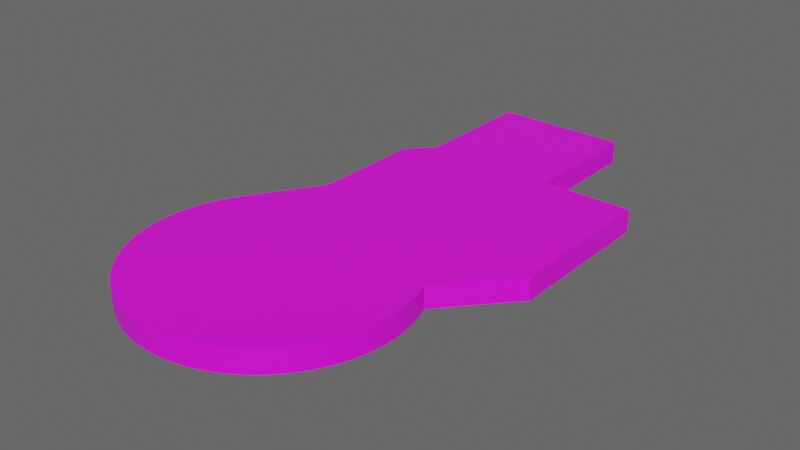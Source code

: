 # Source: house_floor.blend  (saved by Blender 2.93.21; exported with 4.5.12 LTS)
import bpy
from mathutils import Matrix  # noqa: F401  (used for matrix-valued properties, if any)

bpy.ops.wm.read_factory_settings(use_empty=True)
scene = bpy.context.scene
scene.name = 'Scene'

# ---- collections
col_collection = bpy.data.collections.new('Collection'); scene.collection.children.link(col_collection)

# ---- images (referenced by path relative to the original .blend; pixels are not part of the script)
import os
ASSET_DIR = os.environ.get("B2B_ASSET_DIR", "")  # directory of the original .blend (textures are referenced by path, not embedded)
HERE = os.path.dirname(os.path.abspath(__file__))  # packed textures are extracted next to this script under _unpacked/

def load_image(name, relpath, width, height, colorspace="sRGB"):
    """Load a texture the original file referenced (path relative to the .blend, or extracted next to this script)."""
    p = next((c for c in (os.path.join(HERE, relpath), os.path.join(ASSET_DIR, relpath)) if relpath and os.path.exists(c)), "")
    if p:
        img = bpy.data.images.load(p, check_existing=True)
        img.name = name
    else:  # same state as the original file: an image datablock whose file is absent (Cycles renders it pink)
        img = bpy.data.images.new(name, width, height)
        img.source = "FILE"
        img.filepath = "//" + (relpath or name)
    img.colorspace_settings.name = colorspace
    return img
img_woodenwalls_solid_png = load_image('woodenwalls_solid.png', 'woodenwalls_solid.png', 1024, 1024, 'sRGB')

# ---- materials (node trees are filled in below, after node groups)
mat_woodenwalls = bpy.data.materials.new('WoodenWalls')
mat_woodenwalls.use_transparent_shadow = False

# ---- material node trees
mat_woodenwalls.use_nodes = True; mat_woodenwalls.node_tree.nodes.clear()
_N = mat_woodenwalls.node_tree.nodes; _L = mat_woodenwalls.node_tree.links
n0 = _N.new('ShaderNodeBsdfPrincipled'); n0.name = 'Principled BSDF'; n0.location = (10, 300)
n0.distribution = 'GGX'
n0.subsurface_method = 'BURLEY'
n0.inputs[3].default_value = 1.45
n0.inputs[27].default_value = (0.0, 0.0, 0.0, 1.0)
n0.inputs[28].default_value = 1.0
n1 = _N.new('ShaderNodeOutputMaterial'); n1.name = 'Material Output'; n1.location = (300, 300)
n2 = _N.new('ShaderNodeTexImage'); n2.name = 'Image Texture'; n2.location = (-280, 280)
n2.image = img_woodenwalls_solid_png
_L.new(n0.outputs[0], n1.inputs[0])
_L.new(n2.outputs[0], n0.inputs[0])
n1.is_active_output = True

# ---- world
world_world = bpy.data.worlds.new('World'); scene.world = world_world
world_world.use_nodes = True; world_world.node_tree.nodes.clear()
_N = world_world.node_tree.nodes; _L = world_world.node_tree.links
n0 = _N.new('ShaderNodeOutputWorld'); n0.name = 'World Output'; n0.location = (300, 300)
n1 = _N.new('ShaderNodeBackground'); n1.name = 'Background'; n1.location = (10, 300)
n1.inputs[0].default_value = (0.05088, 0.05088, 0.05088, 1.0)
n1.inputs[1].default_value = 2.2
_L.new(n1.outputs[0], n0.inputs[0])
n0.is_active_output = True
world_world.color = (0.05088, 0.05088, 0.05088)
world_world.use_sun_shadow = False
world_world.sun_shadow_jitter_overblur = 0.0

# ---- meshes
me_plane_007 = bpy.data.meshes.new('Plane.007')
me_plane_007.from_pydata([(-5.568, 4.228, 0.04501), (-5.568, 18.21, 0.04501), (-13.49, 18.21, 0.04501), (-13.49, 29.62, 0.04501), (-25.23, 29.62, 0.04501), (-25.23, 18.38, 0.04501), (-27.27, 16.17, 0.04501), (-27.27, 6.254, 0.04501), (-30.98, 0.4358, 0.04501), (-10.68, -1.574, 0.04501), (-10.3, -2.643, 0.04501), (-10.02, -3.744, 0.04501), (-9.853, -4.867, 0.04501), (-9.798, -6.0, 0.04501), (-9.853, -7.134, 0.04501), (-10.02, -8.256, 0.04501), (-10.3, -9.357, 0.04501), (-10.68, -10.43, 0.04501), (-11.16, -11.45, 0.04501), (-11.75, -12.43, 0.04501), (-12.42, -13.34, 0.04501), (-13.19, -14.18, 0.04501), (-14.03, -14.94, 0.04501), (-14.94, -15.62, 0.04501), (-15.91, -16.2, 0.04501), (-16.94, -16.68, 0.04501), (-18.01, -17.07, 0.04501), (-19.11, -17.34, 0.04501), (-20.23, -17.51, 0.04501), (-21.36, -17.56, 0.04501), (-22.5, -17.51, 0.04501), (-23.62, -17.34, 0.04501), (-24.72, -17.07, 0.04501), (-25.79, -16.68, 0.04501), (-26.81, -16.2, 0.04501), (-27.79, -15.62, 0.04501), (-28.7, -14.94, 0.04501), (-29.54, -14.18, 0.04501), (-30.3, -13.34, 0.04501), (-30.98, -12.43, 0.04501), (-31.56, -11.45, 0.04501), (-32.05, -10.43, 0.04501), (-32.43, -9.357, 0.04501), (-32.71, -8.256, 0.04501), (-32.87, -7.134, 0.04501), (-32.93, -6.0, 0.04501), (-32.87, -4.867, 0.04501), (-32.71, -3.744, 0.04501), (-32.43, -2.643, 0.04501), (-32.05, -1.574, 0.04501), (-31.56, -0.5484, 0.04501), (-5.568, 11.2, 0.04501), (-5.568, 14.63, 0.04501), (-5.568, 8.848, 0.04501), (-5.568, 5.623, 0.04501), (-13.49, 23.1, 0.04501), (-13.49, 19.68, 0.04501), (-13.49, 25.12, 0.04501), (-13.49, 28.31, 0.04501), (-25.23, 22.29, 0.04501), (-25.23, 25.49, 0.04501), (-27.27, 9.502, -0.08804), (-27.27, 12.91, -0.08804), (-5.566, 4.228, -1.948), (-5.566, 18.21, -1.948), (-13.49, 18.21, -1.948), (-13.49, 29.62, -1.948), (-25.23, 29.62, -1.948), (-25.23, 18.38, -1.948), (-27.27, 16.17, -1.948), (-27.27, 6.254, -1.948), (-30.98, 0.4358, -1.948), (-10.68, -1.574, -1.948), (-10.29, -2.643, -1.948), (-10.02, -3.744, -1.948), (-9.851, -4.867, -1.948), (-9.796, -6.0, -1.948), (-9.851, -7.134, -1.948), (-10.02, -8.256, -1.948), (-10.29, -9.357, -1.948), (-10.68, -10.43, -1.948), (-11.16, -11.45, -1.948), (-11.74, -12.43, -1.948), (-12.42, -13.34, -1.948), (-13.18, -14.18, -1.948), (-14.02, -14.94, -1.948), (-14.94, -15.62, -1.948), (-15.91, -16.2, -1.948), (-16.93, -16.68, -1.948), (-18.0, -17.07, -1.948), (-19.1, -17.34, -1.948), (-20.23, -17.51, -1.948), (-21.36, -17.56, -1.948), (-22.49, -17.51, -1.948), (-23.62, -17.34, -1.948), (-24.72, -17.07, -1.948), (-25.79, -16.68, -1.948), (-26.81, -16.2, -1.948), (-27.79, -15.62, -1.948), (-28.7, -14.94, -1.948), (-29.54, -14.18, -1.948), (-30.3, -13.34, -1.948), (-30.98, -12.43, -1.948), (-31.56, -11.45, -1.948), (-32.05, -10.43, -1.948), (-32.43, -9.357, -1.948), (-32.7, -8.256, -1.948), (-32.87, -7.134, -1.948), (-32.93, -6.0, -1.948), (-32.87, -4.867, -1.948), (-32.7, -3.744, -1.948), (-32.43, -2.643, -1.948), (-32.05, -1.574, -1.948), (-31.56, -0.5484, -1.948), (-5.566, 11.2, -1.948), (-5.566, 14.63, -1.948), (-5.566, 8.848, -1.948), (-5.566, 5.623, -1.948), (-13.49, 23.1, -1.948), (-13.49, 19.68, -1.948), (-13.49, 25.12, -1.948), (-13.49, 28.31, -1.948), (-25.23, 22.29, -1.948), (-25.23, 25.49, -1.948), (-27.27, 9.502, -2.081), (-27.27, 12.91, -2.081)], [], [(52, 1, 2, 56, 55, 57, 58, 3, 4, 60, 59, 5, 6, 62, 61, 7, 8, 50, 49, 48, 47, 46, 45, 44, 43, 42, 41, 40, 39, 38, 37, 36, 35, 34, 33, 32, 31, 30, 29, 28, 27, 26, 25, 24, 23, 22, 21, 20, 19, 18, 17, 16, 15, 14, 13, 12, 11, 10, 9, 0, 54, 53, 51), (115, 114, 116, 117, 63, 72, 73, 74, 75, 76, 77, 78, 79, 80, 81, 82, 83, 84, 85, 86, 87, 88, 89, 90, 91, 92, 93, 94, 95, 96, 97, 98, 99, 100, 101, 102, 103, 104, 105, 106, 107, 108, 109, 110, 111, 112, 113, 71, 70, 124, 125, 69, 68, 122, 123, 67, 66, 121, 120, 118, 119, 65, 64), (37, 38, 101, 100), (11, 12, 75, 74), (38, 39, 102, 101), (12, 13, 76, 75), (39, 40, 103, 102), (13, 14, 77, 76), (40, 41, 104, 103), (14, 15, 78, 77), (41, 42, 105, 104), (15, 16, 79, 78), (42, 43, 106, 105), (16, 17, 80, 79), (43, 44, 107, 106), (17, 18, 81, 80), (44, 45, 108, 107), (18, 19, 82, 81), (45, 46, 109, 108), (19, 20, 83, 82), (46, 47, 110, 109), (20, 21, 84, 83), (47, 48, 111, 110), (21, 22, 85, 84), (48, 49, 112, 111), (22, 23, 86, 85), (49, 50, 113, 112), (23, 24, 87, 86), (0, 9, 72, 63), (24, 25, 88, 87), (51, 53, 116, 114), (25, 26, 89, 88), (53, 54, 117, 116), (26, 27, 90, 89), (1, 52, 115, 64), (54, 0, 63, 117), (27, 28, 91, 90), (50, 8, 71, 113), (56, 2, 65, 119), (28, 29, 92, 91), (2, 1, 64, 65), (57, 55, 118, 120), (29, 30, 93, 92), (3, 58, 121, 66), (58, 57, 120, 121), (30, 31, 94, 93), (4, 3, 66, 67), (59, 60, 123, 122), (31, 32, 95, 94), (5, 59, 122, 68), (60, 4, 67, 123), (32, 33, 96, 95), (6, 5, 68, 69), (62, 6, 69, 125), (33, 34, 97, 96), (7, 61, 124, 70), (52, 51, 114, 115), (34, 35, 98, 97), (8, 7, 70, 71), (55, 56, 119, 118), (35, 36, 99, 98), (9, 10, 73, 72), (61, 62, 125, 124), (36, 37, 100, 99), (10, 11, 74, 73)])
_uv = me_plane_007.uv_layers.new(name='UVMap')
_uv.uv.foreach_set('vector', [0.0, 0.0, 0.0, 0.0, 0.0, 0.0, 0.0, 0.0, 0.0, 0.0, 0.0, 0.0, 0.0, 0.0, 0.0, 0.0, 0.0, 0.0, 0.0, 0.0, 0.0, 0.0, 0.0, 0.0, 0.0, 0.0, 0.0, 0.0, 0.0, 0.0, 0.0, 0.0, 0.0, 0.0, 0.0, 0.0, 0.0, 0.0, 0.0, 0.0, 0.0, 0.0, 0.0, 0.0, 0.0, 0.0, 0.0, 0.0, 0.0, 0.0, 0.0, 0.0, 0.0, 0.0, 0.0, 0.0, 0.0, 0.0, 0.0, 0.0, 0.0, 0.0, 0.0, 0.0, 0.0, 0.0, 0.0, 0.0, 0.0, 0.0, 0.0, 0.0, 0.0, 0.0, 0.0, 0.0, 0.0, 0.0, 0.0, 0.0, 0.0, 0.0, 0.0, 0.0, 0.0, 0.0, 0.0, 0.0, 0.0, 0.0, 0.0, 0.0, 0.0, 0.0, 0.0, 0.0, 0.0, 0.0, 0.0, 0.0, 0.0, 0.0, 0.0, 0.0, 0.0, 0.0, 0.0, 0.0, 0.0, 0.0, 0.0, 0.0, 0.0, 0.0, 0.0, 0.0, 0.0, 0.0, 0.0, 0.0, 0.0, 0.0, 0.0, 0.0, 0.0, 0.0, 0.0, 0.0, 0.0, 0.0, 0.0, 0.0, 0.0, 0.0, 0.0, 0.0, 0.0, 0.0, 0.0, 0.0, 0.0, 0.0, 0.0, 0.0, 0.0, 0.0, 0.0, 0.0, 0.0, 0.0, 0.0, 0.0, 0.0, 0.0, 0.0, 0.0, 0.0, 0.0, 0.0, 0.0, 0.0, 0.0, 0.0, 0.0, 0.0, 0.0, 0.0, 0.0, 0.0, 0.0, 0.0, 0.0, 0.0, 0.0, 0.0, 0.0, 0.0, 0.0, 0.0, 0.0, 0.0, 0.0, 0.0, 0.0, 0.0, 0.0, 0.0, 0.0, 0.0, 0.0, 0.0, 0.0, 0.0, 0.0, 0.0, 0.0, 0.0, 0.0, 0.0, 0.0, 0.0, 0.0, 0.0, 0.0, 0.0, 0.0, 0.0, 0.0, 0.0, 0.0, 0.0, 0.0, 0.0, 0.0, 0.0, 0.0, 0.0, 0.0, 0.0, 0.0, 0.0, 0.0, 0.0, 0.0, 0.0, 0.0, 0.0, 0.0, 0.0, 0.0, 0.0, 0.0, 0.0, 0.0, 0.0, 0.0, 0.0, 0.0, 0.0, 0.0, 0.0, 0.0, 0.0, 0.0, 0.0, 0.0, 0.0, 0.0, 0.0, 0.0, 0.0, 0.0, 0.0, 0.0, 0.0, 0.0, 0.0, 0.0, 0.0, 0.0, 0.0, 0.0, 0.0, 0.0, 0.0, 0.0, 0.0, 0.0, 0.0, 0.0, 0.0, 0.0, 0.0, 0.0, 0.0, 0.0, 0.0, 0.0, 0.0, 0.0, 0.0, 0.0, 0.0, 0.0, 0.0, 0.0, 0.0, 0.0, 0.0, 0.0, 0.0, 0.0, 0.0, 0.0, 0.0, 0.0, 0.0, 0.0, 0.0, 0.0, 0.0, 0.0, 0.0, 0.0, 0.0, 0.0, 0.0, 0.0, 0.0, 0.0, 0.0, 0.0, 0.0, 0.0, 0.0, 0.0, 0.0, 0.0, 0.0, 0.0, 0.0, 0.0, 0.0, 0.0, 0.0, 0.0, 0.0, 0.0, 0.0, 0.0, 0.0, 0.0, 0.0, 0.0, 0.0, 0.0, 0.0, 0.0, 0.0, 0.0, 0.0, 0.0, 0.0, 0.0, 0.0, 0.0, 0.0, 0.0, 0.0, 0.0, 0.0, 0.0, 0.0, 0.0, 0.0, 0.0, 0.0, 0.0, 0.0, 0.0, 0.0, 0.0, 0.0, 0.0, 0.0, 0.0, 0.0, 0.0, 0.0, 0.0, 0.0, 0.0, 0.0, 0.0, 0.0, 0.0, 0.0, 0.0, 0.0, 0.0, 0.0, 0.0, 0.0, 0.0, 0.0, 0.0, 0.0, 0.0, 0.0, 0.0, 0.0, 0.0, 0.0, 0.0, 0.0, 0.0, 0.0, 0.0, 0.0, 0.0, 0.0, 0.0, 0.0, 0.0, 0.0, 0.0, 0.0, 0.0, 0.0, 0.0, 0.0, 0.0, 0.0, 0.0, 0.0, 0.0, 0.0, 0.0, 0.0, 0.0, 0.0, 0.0, 0.0, 0.0, 0.0, 0.0, 0.0, 0.0, 0.0, 0.0, 0.0, 0.0, 0.0, 0.0, 0.0, 0.0, 0.0, 0.0, 0.0, 0.0, 0.0, 0.0, 0.0, 0.0, 0.0, 0.0, 0.0, 0.0, 0.0, 0.0, 0.0, 0.0, 0.0, 0.0, 0.0, 0.0, 0.0, 0.0, 0.0, 0.0, 0.0, 0.0, 0.0, 0.0, 0.0, 0.0, 0.0, 0.0, 0.0, 0.0, 0.0, 0.0, 0.0, 0.0, 0.0, 0.0, 0.0, 0.0, 0.0, 0.0, 0.0, 0.0, 0.0, 0.0, 0.0, 0.0, 0.0, 0.0, 0.0, 0.0, 0.0, 0.0, 0.0, 0.0, 0.0, 0.0, 0.0, 0.0, 0.0, 0.0, 0.0, 0.0, 0.0, 0.0, 0.0, 0.0, 0.0, 0.0, 0.0, 0.0, 0.0, 0.0, 0.0, 0.0, 0.0, 0.0, 0.0, 0.0, 0.0, 0.0, 0.0, 0.0, 0.0, 0.0, 0.0, 0.0, 0.0, 0.0, 0.0, 0.0, 0.0, 0.0, 0.0, 0.0, 0.0, 0.0, 0.0, 0.0, 0.0, 0.0, 0.0, 0.0, 0.0, 0.0, 0.0, 0.0, 0.0, 0.0, 0.0, 0.0, 0.0, 0.0, 0.0, 0.0, 0.0, 0.0, 0.0, 0.0, 0.0, 0.0, 0.0, 0.0, 0.0, 0.0, 0.0, 0.0, 0.0, 0.0, 0.0, 0.0, 0.0, 0.0, 0.0, 0.0, 0.0, 0.0, 0.0, 0.0, 0.0, 0.0, 0.0, 0.0, 0.0, 0.0, 0.0, 0.0, 0.0, 0.0, 0.0, 0.0, 0.0, 0.0, 0.0, 0.0, 0.0, 0.0, 0.0, 0.0, 0.0, 0.0, 0.0, 0.0, 0.0, 0.0, 0.0, 0.0, 0.0, 0.0, 0.0, 0.0, 0.0, 0.0, 0.0, 0.0, 0.0, 0.0, 0.0, 0.0, 0.0, 0.0, 0.0, 0.0, 0.0, 0.0, 0.0, 0.0, 0.0, 0.0, 0.0, 0.0, 0.0, 0.0, 0.0, 0.0, 0.0, 0.0, 0.0, 0.0, 0.0, 0.0, 0.0, 0.0, 0.0, 0.0, 0.0, 0.0, 0.0, 0.0, 0.0, 0.0, 0.0, 0.0, 0.0, 0.0, 0.0, 0.0, 0.0, 0.0, 0.0, 0.0, 0.0, 0.0, 0.0, 0.0, 0.0, 0.0, 0.0, 0.0, 0.0, 0.0, 0.0, 0.0, 0.0, 0.0, 0.0, 0.0, 0.0, 0.0, 0.0, 0.0, 0.0, 0.0, 0.0, 0.0, 0.0, 0.0, 0.0, 0.0, 0.0, 0.0, 0.0, 0.0, 0.0, 0.0, 0.0, 0.0, 0.0, 0.0, 0.0, 0.0, 0.0, 0.0, 0.0, 0.0, 0.0, 0.0, 0.0, 0.0, 0.0, 0.0, 0.0, 0.0, 0.0, 0.0, 0.0, 0.0, 0.0, 0.0, 0.0, 0.0, 0.0, 0.0, 0.0, 0.0, 0.0, 0.0, 0.0, 0.0, 0.0, 0.0, 0.0, 0.0, 0.0, 0.0, 0.0, 0.0, 0.0, 0.0, 0.0, 0.0, 0.0, 0.0, 0.0, 0.0, 0.0, 0.0, 0.0, 0.0, 0.0, 0.0, 0.0, 0.0, 0.0, 0.0, 0.0, 0.0])
me_plane_007.materials.append(mat_woodenwalls)
me_plane_007.use_remesh_fix_poles = True
me_plane_007.use_remesh_preserve_attributes = False
me_plane_007.update()

# ---- objects
ob_plane_007 = bpy.data.objects.new('Plane.007', me_plane_007)

# ---- transforms, parenting, visibility, modifiers, constraints
ob_plane_007.location = (22.55, -24.71, -0.8286)

# ---- collection membership
col_collection.objects.link(ob_plane_007)

# ---- scene / render settings (as saved in the file)
scene.frame_start = 1; scene.frame_end = 250; scene.frame_set(1)
scene.render.engine = 'BLENDER_EEVEE_NEXT'
scene.cycles.use_denoising = False
scene.cycles.samples = 128
scene.cycles.sampling_pattern = 'TABULATED_SOBOL'
scene.cycles.use_adaptive_sampling = False
scene.cycles.use_light_tree = False
scene.view_settings.view_transform = 'Filmic'
bpy.context.view_layer.update()

# ---- added for rendering (the .blend has no active camera and no usable light): camera, sun
cam_auto = bpy.data.cameras.new('AutoCamera')
cam_auto.lens = 50.0
cam_auto.sensor_width = 36.0
cam_auto.clip_end = 1000.0
ob_auto_camera = bpy.data.objects.new('AutoCamera', cam_auto)
scene.collection.objects.link(ob_auto_camera)
ob_auto_camera.location = (53.8032, -79.2832, 38.554)
ob_auto_camera.rotation_euler = (1.09748, -7.21219e-08, 0.694738)
scene.camera = ob_auto_camera
light_auto_sun = bpy.data.lights.new('AutoSun', 'SUN')
light_auto_sun.energy = 3.0
light_auto_sun.angle = 0.0523599
ob_auto_sun = bpy.data.objects.new('AutoSun', light_auto_sun)
scene.collection.objects.link(ob_auto_sun)
ob_auto_sun.rotation_euler = (0.872665, 0.174533, 0.523599)
bpy.context.view_layer.update()
